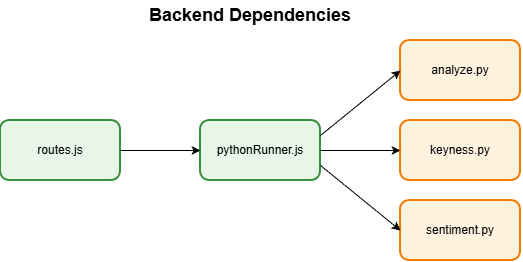

The diagram above was exported from draw.io. Its source (the exported page's mxGraphModel, read from the mxfile embedded in the PNG):
<mxGraphModel dx="2118" dy="1220" grid="1" gridSize="10" guides="1" tooltips="1" connect="1" arrows="1" fold="1" page="1" pageScale="1" pageWidth="827" pageHeight="1169" math="0" shadow="0">
  <root>
    <mxCell id="0" />
    <mxCell id="1" parent="0" />
    <mxCell id="2" value="Backend Dependencies" style="text;html=1;strokeColor=none;fillColor=none;align=center;verticalAlign=middle;whiteSpace=wrap;rounded=0;fontSize=18;fontStyle=1" vertex="1" parent="1">
      <mxGeometry x="900" y="80" width="300" height="30" as="geometry" />
    </mxCell>
    <mxCell id="3" value="routes.js" style="rounded=1;whiteSpace=wrap;html=1;fillColor=#e8f5e9;strokeColor=#388e3c;strokeWidth=2;" vertex="1" parent="1">
      <mxGeometry x="800" y="200" width="120" height="60" as="geometry" />
    </mxCell>
    <mxCell id="4" value="pythonRunner.js" style="rounded=1;whiteSpace=wrap;html=1;fillColor=#e8f5e9;strokeColor=#388e3c;strokeWidth=2;" vertex="1" parent="1">
      <mxGeometry x="1000" y="200" width="120" height="60" as="geometry" />
    </mxCell>
    <mxCell id="5" value="analyze.py" style="rounded=1;whiteSpace=wrap;html=1;fillColor=#fff3e0;strokeColor=#f57c00;strokeWidth=2;" vertex="1" parent="1">
      <mxGeometry x="1200" y="120" width="120" height="60" as="geometry" />
    </mxCell>
    <mxCell id="6" value="keyness.py" style="rounded=1;whiteSpace=wrap;html=1;fillColor=#fff3e0;strokeColor=#f57c00;strokeWidth=2;" vertex="1" parent="1">
      <mxGeometry x="1200" y="200" width="120" height="60" as="geometry" />
    </mxCell>
    <mxCell id="7" value="sentiment.py" style="rounded=1;whiteSpace=wrap;html=1;fillColor=#fff3e0;strokeColor=#f57c00;strokeWidth=2;" vertex="1" parent="1">
      <mxGeometry x="1200" y="280" width="120" height="60" as="geometry" />
    </mxCell>
    <mxCell id="8" value="" style="endArrow=classic;html=1;exitX=1;exitY=0.5;exitDx=0;exitDy=0;entryX=0;entryY=0.5;entryDx=0;entryDy=0;" edge="1" source="3" target="4" parent="1">
      <mxGeometry width="50" height="50" relative="1" as="geometry">
        <mxPoint x="1050" y="350" as="sourcePoint" />
        <mxPoint x="1100" y="300" as="targetPoint" />
      </mxGeometry>
    </mxCell>
    <mxCell id="9" value="" style="endArrow=classic;html=1;exitX=1;exitY=0.25;exitDx=0;exitDy=0;entryX=0;entryY=0.5;entryDx=0;entryDy=0;" edge="1" source="4" target="5" parent="1">
      <mxGeometry width="50" height="50" relative="1" as="geometry">
        <mxPoint x="1050" y="350" as="sourcePoint" />
        <mxPoint x="1100" y="300" as="targetPoint" />
      </mxGeometry>
    </mxCell>
    <mxCell id="10" value="" style="endArrow=classic;html=1;exitX=1;exitY=0.5;exitDx=0;exitDy=0;entryX=0;entryY=0.5;entryDx=0;entryDy=0;" edge="1" source="4" target="6" parent="1">
      <mxGeometry width="50" height="50" relative="1" as="geometry">
        <mxPoint x="1050" y="350" as="sourcePoint" />
        <mxPoint x="1100" y="300" as="targetPoint" />
      </mxGeometry>
    </mxCell>
    <mxCell id="11" value="" style="endArrow=classic;html=1;exitX=1;exitY=0.75;exitDx=0;exitDy=0;entryX=0;entryY=0.5;entryDx=0;entryDy=0;" edge="1" source="4" target="7" parent="1">
      <mxGeometry width="50" height="50" relative="1" as="geometry">
        <mxPoint x="1050" y="350" as="sourcePoint" />
        <mxPoint x="1100" y="300" as="targetPoint" />
      </mxGeometry>
    </mxCell>
  </root>
</mxGraphModel>